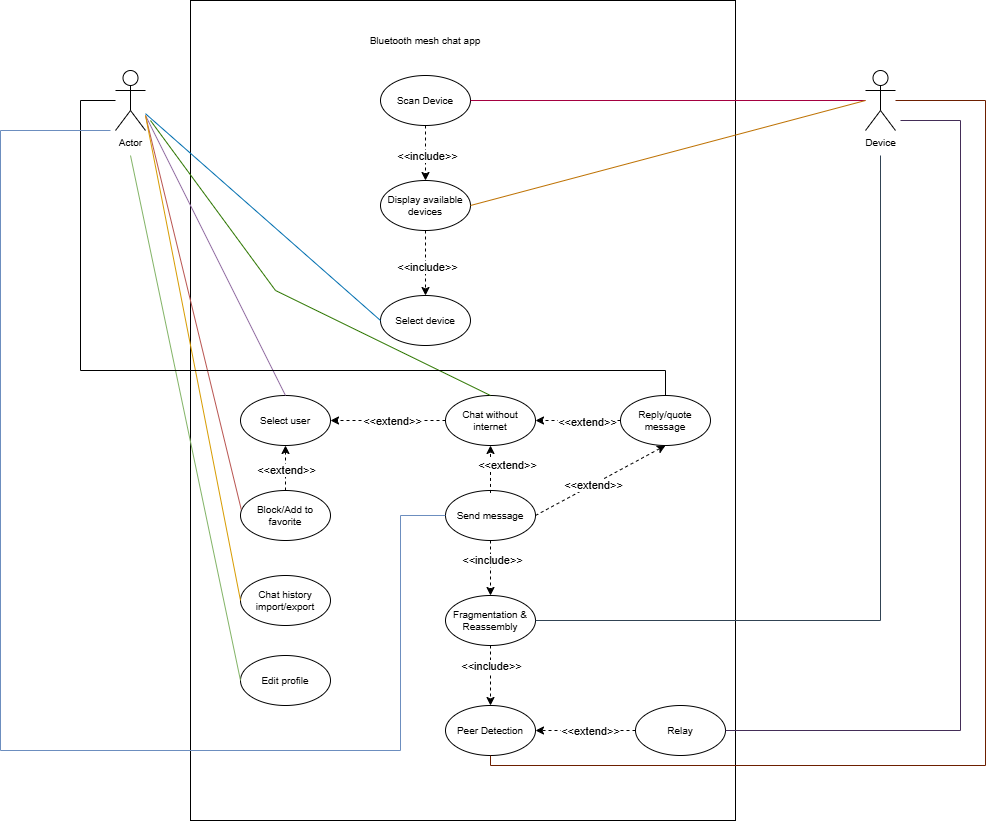

The diagram above was exported from draw.io. Its source (the exported page's mxGraphModel, read from the mxfile embedded in the PNG):
<mxGraphModel dx="2058" dy="1146" grid="1" gridSize="5" guides="1" tooltips="1" connect="1" arrows="1" fold="1" page="1" pageScale="1" pageWidth="3000" pageHeight="3400" math="0" shadow="0">
  <root>
    <mxCell id="0" />
    <mxCell id="1" parent="0" />
    <mxCell id="iTkiVkl_AGKH9HQ73sX1-19" value="" style="rounded=0;whiteSpace=wrap;html=1;" parent="1" vertex="1">
      <mxGeometry x="605" y="205" width="545" height="820" as="geometry" />
    </mxCell>
    <mxCell id="u3esGzeigqEzA2LJSyX2-4" value="Actor" style="shape=umlActor;verticalLabelPosition=bottom;verticalAlign=top;html=1;fontSize=10;" parent="1" vertex="1">
      <mxGeometry x="530" y="275" width="30" height="60" as="geometry" />
    </mxCell>
    <mxCell id="GtLXgXuTtn0xlBri9sXF-1" value="Bluetooth mesh chat app" style="text;html=1;whiteSpace=wrap;strokeColor=none;fillColor=none;align=center;verticalAlign=middle;rounded=0;fontSize=10;" parent="1" vertex="1">
      <mxGeometry x="775" y="230" width="130" height="30" as="geometry" />
    </mxCell>
    <mxCell id="MRMCFDw8kButres-A0zN-1" value="Device" style="shape=umlActor;verticalLabelPosition=bottom;verticalAlign=top;html=1;outlineConnect=0;fontSize=10;" parent="1" vertex="1">
      <mxGeometry x="1280" y="275" width="30" height="60" as="geometry" />
    </mxCell>
    <mxCell id="MRMCFDw8kButres-A0zN-2" value="Scan Device" style="ellipse;whiteSpace=wrap;html=1;fontSize=10;" parent="1" vertex="1">
      <mxGeometry x="795" y="280" width="90" height="50" as="geometry" />
    </mxCell>
    <mxCell id="B2IFNQsN2Gl9da3MJFcJ-24" value="" style="endArrow=classic;html=1;rounded=0;dashed=1;entryX=0.5;entryY=0;entryDx=0;entryDy=0;exitX=0.5;exitY=1;exitDx=0;exitDy=0;" parent="1" source="MRMCFDw8kButres-A0zN-2" target="B2IFNQsN2Gl9da3MJFcJ-25" edge="1">
      <mxGeometry width="50" height="50" relative="1" as="geometry">
        <mxPoint x="840" y="380" as="sourcePoint" />
        <mxPoint x="880" y="510" as="targetPoint" />
      </mxGeometry>
    </mxCell>
    <mxCell id="B2IFNQsN2Gl9da3MJFcJ-26" value="&amp;lt;&amp;lt;include&amp;gt;&amp;gt;" style="edgeLabel;html=1;align=center;verticalAlign=middle;resizable=0;points=[];" parent="B2IFNQsN2Gl9da3MJFcJ-24" connectable="0" vertex="1">
      <mxGeometry x="0.0942" y="1" relative="1" as="geometry">
        <mxPoint as="offset" />
      </mxGeometry>
    </mxCell>
    <mxCell id="B2IFNQsN2Gl9da3MJFcJ-25" value="Display available devices" style="ellipse;whiteSpace=wrap;html=1;fontSize=10;" parent="1" vertex="1">
      <mxGeometry x="795" y="385" width="90" height="50" as="geometry" />
    </mxCell>
    <mxCell id="B2IFNQsN2Gl9da3MJFcJ-29" value="" style="endArrow=classic;html=1;rounded=0;dashed=1;entryX=0.5;entryY=0;entryDx=0;entryDy=0;exitX=0.5;exitY=1;exitDx=0;exitDy=0;" parent="1" source="B2IFNQsN2Gl9da3MJFcJ-25" target="B2IFNQsN2Gl9da3MJFcJ-31" edge="1">
      <mxGeometry width="50" height="50" relative="1" as="geometry">
        <mxPoint x="840" y="500" as="sourcePoint" />
        <mxPoint x="840" y="445" as="targetPoint" />
      </mxGeometry>
    </mxCell>
    <mxCell id="B2IFNQsN2Gl9da3MJFcJ-30" value="&amp;lt;&amp;lt;include&amp;gt;&amp;gt;" style="edgeLabel;html=1;align=center;verticalAlign=middle;resizable=0;points=[];" parent="B2IFNQsN2Gl9da3MJFcJ-29" connectable="0" vertex="1">
      <mxGeometry x="0.0942" y="1" relative="1" as="geometry">
        <mxPoint as="offset" />
      </mxGeometry>
    </mxCell>
    <mxCell id="B2IFNQsN2Gl9da3MJFcJ-31" value="Select device" style="ellipse;whiteSpace=wrap;html=1;fontSize=10;" parent="1" vertex="1">
      <mxGeometry x="795" y="500" width="90" height="50" as="geometry" />
    </mxCell>
    <mxCell id="dhePSIKHrwupXt9BvXu8-2" value="Send message" style="ellipse;whiteSpace=wrap;html=1;fontSize=10;" parent="1" vertex="1">
      <mxGeometry x="860" y="695" width="90" height="50" as="geometry" />
    </mxCell>
    <mxCell id="dhePSIKHrwupXt9BvXu8-4" value="" style="endArrow=classic;html=1;rounded=0;dashed=1;entryX=0.5;entryY=1;entryDx=0;entryDy=0;exitX=0.5;exitY=1;exitDx=0;exitDy=0;" parent="1" source="dhePSIKHrwupXt9BvXu8-2" edge="1">
      <mxGeometry width="50" height="50" relative="1" as="geometry">
        <mxPoint x="1045" y="700" as="sourcePoint" />
        <mxPoint x="905" y="800" as="targetPoint" />
      </mxGeometry>
    </mxCell>
    <mxCell id="m9PUmF-QWG12dtJowWwq-1" value="&amp;lt;&amp;lt;include&amp;gt;&amp;gt;" style="edgeLabel;html=1;align=center;verticalAlign=middle;resizable=0;points=[];" parent="dhePSIKHrwupXt9BvXu8-4" connectable="0" vertex="1">
      <mxGeometry x="-0.3036" y="1" relative="1" as="geometry">
        <mxPoint as="offset" />
      </mxGeometry>
    </mxCell>
    <mxCell id="dhePSIKHrwupXt9BvXu8-14" value="Chat history import/export" style="ellipse;whiteSpace=wrap;html=1;fontSize=10;" parent="1" vertex="1">
      <mxGeometry x="655" y="780" width="90" height="50" as="geometry" />
    </mxCell>
    <mxCell id="3i1gT4jnn9Fx8UUUpwrS-1" value="" style="endArrow=none;html=1;rounded=0;entryX=0;entryY=0.5;entryDx=0;entryDy=0;fillColor=#1ba1e2;strokeColor=#006EAF;" parent="1" source="u3esGzeigqEzA2LJSyX2-4" target="B2IFNQsN2Gl9da3MJFcJ-31" edge="1">
      <mxGeometry width="50" height="50" relative="1" as="geometry">
        <mxPoint x="560" y="320" as="sourcePoint" />
        <mxPoint x="680" y="335" as="targetPoint" />
      </mxGeometry>
    </mxCell>
    <mxCell id="3i1gT4jnn9Fx8UUUpwrS-2" value="" style="endArrow=none;html=1;rounded=0;exitX=1;exitY=0.5;exitDx=0;exitDy=0;fillColor=#d80073;strokeColor=#A50040;" parent="1" source="MRMCFDw8kButres-A0zN-2" target="MRMCFDw8kButres-A0zN-1" edge="1">
      <mxGeometry width="50" height="50" relative="1" as="geometry">
        <mxPoint x="830" y="560" as="sourcePoint" />
        <mxPoint x="880" y="510" as="targetPoint" />
      </mxGeometry>
    </mxCell>
    <mxCell id="3i1gT4jnn9Fx8UUUpwrS-3" value="" style="endArrow=none;html=1;rounded=0;exitX=1;exitY=0.5;exitDx=0;exitDy=0;fillColor=#f0a30a;strokeColor=#BD7000;" parent="1" source="B2IFNQsN2Gl9da3MJFcJ-25" edge="1">
      <mxGeometry width="50" height="50" relative="1" as="geometry">
        <mxPoint x="830" y="560" as="sourcePoint" />
        <mxPoint x="1280" y="305" as="targetPoint" />
      </mxGeometry>
    </mxCell>
    <mxCell id="3i1gT4jnn9Fx8UUUpwrS-5" value="Chat without internet" style="ellipse;whiteSpace=wrap;html=1;fontSize=10;" parent="1" vertex="1">
      <mxGeometry x="860" y="600" width="90" height="50" as="geometry" />
    </mxCell>
    <mxCell id="3i1gT4jnn9Fx8UUUpwrS-7" value="" style="endArrow=classic;html=1;rounded=0;dashed=1;entryX=0.5;entryY=1;entryDx=0;entryDy=0;exitX=0.5;exitY=0.049;exitDx=0;exitDy=0;exitPerimeter=0;" parent="1" source="dhePSIKHrwupXt9BvXu8-2" target="3i1gT4jnn9Fx8UUUpwrS-5" edge="1">
      <mxGeometry width="50" height="50" relative="1" as="geometry">
        <mxPoint x="885" y="680" as="sourcePoint" />
        <mxPoint x="965" y="660" as="targetPoint" />
      </mxGeometry>
    </mxCell>
    <mxCell id="3i1gT4jnn9Fx8UUUpwrS-10" value="&amp;lt;&amp;lt;extend&amp;gt;&amp;gt;" style="edgeLabel;html=1;align=center;verticalAlign=middle;resizable=0;points=[];" parent="3i1gT4jnn9Fx8UUUpwrS-7" connectable="0" vertex="1">
      <mxGeometry x="0.2607" y="-1" relative="1" as="geometry">
        <mxPoint x="15" y="2" as="offset" />
      </mxGeometry>
    </mxCell>
    <mxCell id="3i1gT4jnn9Fx8UUUpwrS-11" value="Reply/quote message" style="ellipse;whiteSpace=wrap;html=1;fontSize=10;" parent="1" vertex="1">
      <mxGeometry x="1035" y="600" width="90" height="50" as="geometry" />
    </mxCell>
    <mxCell id="3i1gT4jnn9Fx8UUUpwrS-12" value="" style="endArrow=classic;html=1;rounded=0;dashed=1;entryX=1;entryY=0.5;entryDx=0;entryDy=0;exitX=0;exitY=0.5;exitDx=0;exitDy=0;" parent="1" source="3i1gT4jnn9Fx8UUUpwrS-11" target="3i1gT4jnn9Fx8UUUpwrS-5" edge="1">
      <mxGeometry width="50" height="50" relative="1" as="geometry">
        <mxPoint x="895" y="570" as="sourcePoint" />
        <mxPoint x="945" y="520" as="targetPoint" />
      </mxGeometry>
    </mxCell>
    <mxCell id="3i1gT4jnn9Fx8UUUpwrS-13" value="&amp;lt;&amp;lt;extend&amp;gt;&amp;gt;" style="edgeLabel;html=1;align=center;verticalAlign=middle;resizable=0;points=[];" parent="3i1gT4jnn9Fx8UUUpwrS-12" connectable="0" vertex="1">
      <mxGeometry x="-0.2091" y="1" relative="1" as="geometry">
        <mxPoint as="offset" />
      </mxGeometry>
    </mxCell>
    <mxCell id="3i1gT4jnn9Fx8UUUpwrS-14" value="" style="endArrow=classic;html=1;rounded=0;dashed=1;entryX=0.5;entryY=1;entryDx=0;entryDy=0;exitX=1;exitY=0.5;exitDx=0;exitDy=0;" parent="1" source="dhePSIKHrwupXt9BvXu8-2" target="3i1gT4jnn9Fx8UUUpwrS-11" edge="1">
      <mxGeometry width="50" height="50" relative="1" as="geometry">
        <mxPoint x="905" y="727" as="sourcePoint" />
        <mxPoint x="905" y="680" as="targetPoint" />
      </mxGeometry>
    </mxCell>
    <mxCell id="3i1gT4jnn9Fx8UUUpwrS-15" value="&amp;lt;&amp;lt;extend&amp;gt;&amp;gt;" style="edgeLabel;html=1;align=center;verticalAlign=middle;resizable=0;points=[];" parent="3i1gT4jnn9Fx8UUUpwrS-14" connectable="0" vertex="1">
      <mxGeometry x="0.2607" y="-1" relative="1" as="geometry">
        <mxPoint x="-25" y="13" as="offset" />
      </mxGeometry>
    </mxCell>
    <mxCell id="3i1gT4jnn9Fx8UUUpwrS-16" value="Select user" style="ellipse;whiteSpace=wrap;html=1;fontSize=10;" parent="1" vertex="1">
      <mxGeometry x="655" y="600" width="90" height="50" as="geometry" />
    </mxCell>
    <mxCell id="3i1gT4jnn9Fx8UUUpwrS-17" value="" style="endArrow=classic;html=1;rounded=0;dashed=1;exitX=0;exitY=0.5;exitDx=0;exitDy=0;entryX=1;entryY=0.5;entryDx=0;entryDy=0;" parent="1" source="3i1gT4jnn9Fx8UUUpwrS-5" target="3i1gT4jnn9Fx8UUUpwrS-16" edge="1">
      <mxGeometry width="50" height="50" relative="1" as="geometry">
        <mxPoint x="830" y="560" as="sourcePoint" />
        <mxPoint x="880" y="510" as="targetPoint" />
      </mxGeometry>
    </mxCell>
    <mxCell id="3i1gT4jnn9Fx8UUUpwrS-21" value="&amp;lt;&amp;lt;extend&amp;gt;&amp;gt;" style="edgeLabel;html=1;align=center;verticalAlign=middle;resizable=0;points=[];" parent="3i1gT4jnn9Fx8UUUpwrS-17" connectable="0" vertex="1">
      <mxGeometry x="-0.0645" relative="1" as="geometry">
        <mxPoint as="offset" />
      </mxGeometry>
    </mxCell>
    <mxCell id="3i1gT4jnn9Fx8UUUpwrS-22" value="Block/Add to favorite" style="ellipse;whiteSpace=wrap;html=1;fontSize=10;" parent="1" vertex="1">
      <mxGeometry x="655" y="695" width="90" height="50" as="geometry" />
    </mxCell>
    <mxCell id="3i1gT4jnn9Fx8UUUpwrS-23" value="" style="endArrow=classic;html=1;rounded=0;dashed=1;exitX=0.5;exitY=0;exitDx=0;exitDy=0;entryX=0.5;entryY=1;entryDx=0;entryDy=0;" parent="1" source="3i1gT4jnn9Fx8UUUpwrS-22" target="3i1gT4jnn9Fx8UUUpwrS-16" edge="1">
      <mxGeometry width="50" height="50" relative="1" as="geometry">
        <mxPoint x="880" y="685" as="sourcePoint" />
        <mxPoint x="765" y="685" as="targetPoint" />
      </mxGeometry>
    </mxCell>
    <mxCell id="3i1gT4jnn9Fx8UUUpwrS-24" value="&amp;lt;&amp;lt;extend&amp;gt;&amp;gt;" style="edgeLabel;html=1;align=center;verticalAlign=middle;resizable=0;points=[];" parent="3i1gT4jnn9Fx8UUUpwrS-23" connectable="0" vertex="1">
      <mxGeometry x="-0.0645" relative="1" as="geometry">
        <mxPoint as="offset" />
      </mxGeometry>
    </mxCell>
    <mxCell id="m9PUmF-QWG12dtJowWwq-2" value="Fragmentation &amp;amp; Reassembly" style="ellipse;whiteSpace=wrap;html=1;fontSize=10;" parent="1" vertex="1">
      <mxGeometry x="860" y="800" width="90" height="50" as="geometry" />
    </mxCell>
    <mxCell id="iTkiVkl_AGKH9HQ73sX1-1" value="Peer Detection" style="ellipse;whiteSpace=wrap;html=1;fontSize=10;" parent="1" vertex="1">
      <mxGeometry x="860" y="910" width="90" height="50" as="geometry" />
    </mxCell>
    <mxCell id="iTkiVkl_AGKH9HQ73sX1-2" value="" style="endArrow=classic;html=1;rounded=0;dashed=1;entryX=0.5;entryY=0;entryDx=0;entryDy=0;exitX=0.5;exitY=1;exitDx=0;exitDy=0;" parent="1" source="m9PUmF-QWG12dtJowWwq-2" target="iTkiVkl_AGKH9HQ73sX1-1" edge="1">
      <mxGeometry width="50" height="50" relative="1" as="geometry">
        <mxPoint x="1170" y="670" as="sourcePoint" />
        <mxPoint x="1040" y="740" as="targetPoint" />
      </mxGeometry>
    </mxCell>
    <mxCell id="iTkiVkl_AGKH9HQ73sX1-3" value="&amp;lt;&amp;lt;include&amp;gt;&amp;gt;" style="edgeLabel;html=1;align=center;verticalAlign=middle;resizable=0;points=[];" parent="iTkiVkl_AGKH9HQ73sX1-2" connectable="0" vertex="1">
      <mxGeometry x="0.2607" y="-1" relative="1" as="geometry">
        <mxPoint x="1" y="-18" as="offset" />
      </mxGeometry>
    </mxCell>
    <mxCell id="iTkiVkl_AGKH9HQ73sX1-4" value="Relay" style="ellipse;whiteSpace=wrap;html=1;fontSize=10;" parent="1" vertex="1">
      <mxGeometry x="1050" y="910" width="90" height="50" as="geometry" />
    </mxCell>
    <mxCell id="iTkiVkl_AGKH9HQ73sX1-5" value="" style="endArrow=classic;html=1;rounded=0;dashed=1;entryX=1;entryY=0.5;entryDx=0;entryDy=0;exitX=0;exitY=0.5;exitDx=0;exitDy=0;" parent="1" source="iTkiVkl_AGKH9HQ73sX1-4" target="iTkiVkl_AGKH9HQ73sX1-1" edge="1">
      <mxGeometry width="50" height="50" relative="1" as="geometry">
        <mxPoint x="905" y="855" as="sourcePoint" />
        <mxPoint x="905" y="915" as="targetPoint" />
      </mxGeometry>
    </mxCell>
    <mxCell id="iTkiVkl_AGKH9HQ73sX1-7" value="&amp;lt;&amp;lt;extend&amp;gt;&amp;gt;" style="edgeLabel;html=1;align=center;verticalAlign=middle;resizable=0;points=[];" parent="iTkiVkl_AGKH9HQ73sX1-5" connectable="0" vertex="1">
      <mxGeometry x="-0.0777" relative="1" as="geometry">
        <mxPoint as="offset" />
      </mxGeometry>
    </mxCell>
    <mxCell id="iTkiVkl_AGKH9HQ73sX1-8" value="Edit profile" style="ellipse;whiteSpace=wrap;html=1;fontSize=10;" parent="1" vertex="1">
      <mxGeometry x="655" y="860" width="90" height="50" as="geometry" />
    </mxCell>
    <mxCell id="iTkiVkl_AGKH9HQ73sX1-9" value="" style="endArrow=none;html=1;rounded=0;exitX=0.5;exitY=0;exitDx=0;exitDy=0;fillColor=#e1d5e7;strokeColor=#9673a6;" parent="1" source="3i1gT4jnn9Fx8UUUpwrS-16" edge="1">
      <mxGeometry width="50" height="50" relative="1" as="geometry">
        <mxPoint x="830" y="420" as="sourcePoint" />
        <mxPoint x="560" y="320" as="targetPoint" />
      </mxGeometry>
    </mxCell>
    <mxCell id="iTkiVkl_AGKH9HQ73sX1-10" value="" style="endArrow=none;html=1;rounded=0;entryX=0.008;entryY=0.376;entryDx=0;entryDy=0;entryPerimeter=0;fillColor=#f8cecc;strokeColor=#b85450;" parent="1" target="3i1gT4jnn9Fx8UUUpwrS-22" edge="1">
      <mxGeometry width="50" height="50" relative="1" as="geometry">
        <mxPoint x="560" y="320" as="sourcePoint" />
        <mxPoint x="880" y="510" as="targetPoint" />
      </mxGeometry>
    </mxCell>
    <mxCell id="iTkiVkl_AGKH9HQ73sX1-11" value="" style="endArrow=none;html=1;rounded=0;entryX=0;entryY=0.5;entryDx=0;entryDy=0;fillColor=#ffe6cc;strokeColor=#d79b00;" parent="1" target="dhePSIKHrwupXt9BvXu8-14" edge="1">
      <mxGeometry width="50" height="50" relative="1" as="geometry">
        <mxPoint x="560" y="320" as="sourcePoint" />
        <mxPoint x="880" y="645" as="targetPoint" />
      </mxGeometry>
    </mxCell>
    <mxCell id="iTkiVkl_AGKH9HQ73sX1-12" value="" style="endArrow=none;html=1;rounded=0;entryX=0;entryY=0.5;entryDx=0;entryDy=0;fillColor=#d5e8d4;strokeColor=#82b366;" parent="1" target="iTkiVkl_AGKH9HQ73sX1-8" edge="1">
      <mxGeometry width="50" height="50" relative="1" as="geometry">
        <mxPoint x="545" y="360" as="sourcePoint" />
        <mxPoint x="880" y="510" as="targetPoint" />
      </mxGeometry>
    </mxCell>
    <mxCell id="iTkiVkl_AGKH9HQ73sX1-13" value="" style="endArrow=none;html=1;rounded=0;exitX=0.5;exitY=0;exitDx=0;exitDy=0;fillColor=#60a917;strokeColor=#2D7600;" parent="1" source="3i1gT4jnn9Fx8UUUpwrS-5" edge="1">
      <mxGeometry width="50" height="50" relative="1" as="geometry">
        <mxPoint x="830" y="420" as="sourcePoint" />
        <mxPoint x="565" y="325" as="targetPoint" />
        <Array as="points">
          <mxPoint x="690" y="495" />
        </Array>
      </mxGeometry>
    </mxCell>
    <mxCell id="iTkiVkl_AGKH9HQ73sX1-14" value="" style="endArrow=none;html=1;rounded=0;exitX=0.5;exitY=0;exitDx=0;exitDy=0;edgeStyle=orthogonalEdgeStyle;" parent="1" source="3i1gT4jnn9Fx8UUUpwrS-11" target="u3esGzeigqEzA2LJSyX2-4" edge="1">
      <mxGeometry width="50" height="50" relative="1" as="geometry">
        <mxPoint x="1070" y="595" as="sourcePoint" />
        <mxPoint x="961.7931707974138" y="465" as="targetPoint" />
        <Array as="points">
          <mxPoint x="1080" y="575" />
          <mxPoint x="495" y="575" />
          <mxPoint x="495" y="305" />
        </Array>
      </mxGeometry>
    </mxCell>
    <mxCell id="iTkiVkl_AGKH9HQ73sX1-15" value="" style="endArrow=none;html=1;rounded=0;entryX=0;entryY=0.5;entryDx=0;entryDy=0;edgeStyle=orthogonalEdgeStyle;fillColor=#dae8fc;strokeColor=#6c8ebf;" parent="1" target="dhePSIKHrwupXt9BvXu8-2" edge="1">
      <mxGeometry width="50" height="50" relative="1" as="geometry">
        <mxPoint x="525" y="335" as="sourcePoint" />
        <mxPoint x="835" y="605" as="targetPoint" />
        <Array as="points">
          <mxPoint x="415" y="335" />
          <mxPoint x="415" y="955" />
          <mxPoint x="815" y="955" />
          <mxPoint x="815" y="720" />
        </Array>
      </mxGeometry>
    </mxCell>
    <mxCell id="iTkiVkl_AGKH9HQ73sX1-21" value="" style="endArrow=none;html=1;rounded=0;exitX=1;exitY=0.5;exitDx=0;exitDy=0;edgeStyle=orthogonalEdgeStyle;fillColor=#647687;strokeColor=#314354;" parent="1" source="m9PUmF-QWG12dtJowWwq-2" edge="1">
      <mxGeometry width="50" height="50" relative="1" as="geometry">
        <mxPoint x="1065" y="800" as="sourcePoint" />
        <mxPoint x="1295" y="360" as="targetPoint" />
      </mxGeometry>
    </mxCell>
    <mxCell id="iTkiVkl_AGKH9HQ73sX1-22" value="" style="endArrow=none;html=1;rounded=0;entryX=0.5;entryY=1;entryDx=0;entryDy=0;edgeStyle=orthogonalEdgeStyle;fillColor=#a0522d;strokeColor=#6D1F00;" parent="1" source="MRMCFDw8kButres-A0zN-1" target="iTkiVkl_AGKH9HQ73sX1-1" edge="1">
      <mxGeometry width="50" height="50" relative="1" as="geometry">
        <mxPoint x="1400" y="305" as="sourcePoint" />
        <mxPoint x="975" y="990" as="targetPoint" />
        <Array as="points">
          <mxPoint x="1400" y="305" />
          <mxPoint x="1400" y="970" />
          <mxPoint x="905" y="970" />
        </Array>
      </mxGeometry>
    </mxCell>
    <mxCell id="iTkiVkl_AGKH9HQ73sX1-23" value="" style="endArrow=none;html=1;rounded=0;exitX=1;exitY=0.5;exitDx=0;exitDy=0;edgeStyle=orthogonalEdgeStyle;fillColor=#76608a;strokeColor=#432D57;" parent="1" source="iTkiVkl_AGKH9HQ73sX1-4" edge="1">
      <mxGeometry width="50" height="50" relative="1" as="geometry">
        <mxPoint x="700" y="770" as="sourcePoint" />
        <mxPoint x="1315" y="325" as="targetPoint" />
        <Array as="points">
          <mxPoint x="1375" y="935" />
          <mxPoint x="1375" y="325" />
        </Array>
      </mxGeometry>
    </mxCell>
  </root>
</mxGraphModel>